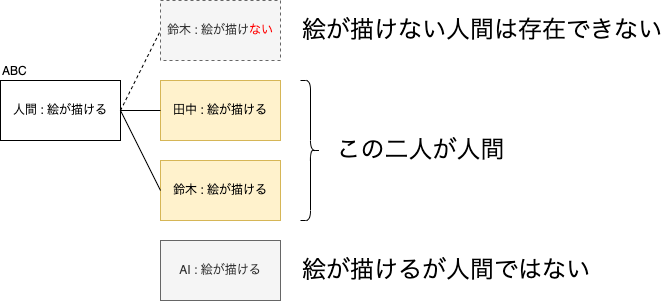

The diagram above was exported from draw.io. Its source (the exported page's mxGraphModel, read from the mxfile embedded in the PNG):
<mxGraphModel dx="763" dy="468" grid="1" gridSize="10" guides="1" tooltips="1" connect="1" arrows="1" fold="1" page="1" pageScale="1" pageWidth="827" pageHeight="1169" background="#FFFFFF" math="0" shadow="0">
  <root>
    <mxCell id="0" />
    <mxCell id="1" parent="0" />
    <mxCell id="2" value="人間 :&amp;nbsp;絵が描ける" style="rounded=0;whiteSpace=wrap;html=1;" parent="1" vertex="1">
      <mxGeometry x="40" y="200" width="120" height="60" as="geometry" />
    </mxCell>
    <mxCell id="3" value="鈴木 : 絵が描け&lt;font color=&quot;#ff0000&quot;&gt;ない&lt;/font&gt;" style="rounded=0;whiteSpace=wrap;html=1;dashed=1;fillColor=#f5f5f5;fontColor=#333333;strokeColor=#666666;" parent="1" vertex="1">
      <mxGeometry x="200" y="120" width="120" height="60" as="geometry" />
    </mxCell>
    <mxCell id="4" value="" style="endArrow=none;dashed=1;html=1;fontColor=#FF0000;exitX=1;exitY=0.5;exitDx=0;exitDy=0;entryX=0;entryY=0.5;entryDx=0;entryDy=0;" parent="1" source="2" target="3" edge="1">
      <mxGeometry width="50" height="50" relative="1" as="geometry">
        <mxPoint x="340" y="320" as="sourcePoint" />
        <mxPoint x="390" y="270" as="targetPoint" />
      </mxGeometry>
    </mxCell>
    <mxCell id="5" value="田中 : 絵が描ける" style="rounded=0;whiteSpace=wrap;html=1;fillColor=#fff2cc;strokeColor=#d6b656;" parent="1" vertex="1">
      <mxGeometry x="200" y="200" width="120" height="60" as="geometry" />
    </mxCell>
    <mxCell id="6" value="" style="endArrow=none;html=1;fontColor=#FF0000;exitX=1;exitY=0.5;exitDx=0;exitDy=0;entryX=0;entryY=0.5;entryDx=0;entryDy=0;" parent="1" source="2" target="5" edge="1">
      <mxGeometry width="50" height="50" relative="1" as="geometry">
        <mxPoint x="340" y="320" as="sourcePoint" />
        <mxPoint x="390" y="270" as="targetPoint" />
      </mxGeometry>
    </mxCell>
    <mxCell id="7" value="鈴木 : 絵が描ける" style="rounded=0;whiteSpace=wrap;html=1;fillColor=#fff2cc;strokeColor=#d6b656;" parent="1" vertex="1">
      <mxGeometry x="200" y="280" width="120" height="60" as="geometry" />
    </mxCell>
    <mxCell id="8" value="" style="endArrow=none;html=1;fontColor=#FF0000;exitX=1;exitY=0.5;exitDx=0;exitDy=0;entryX=0;entryY=0.5;entryDx=0;entryDy=0;" parent="1" source="2" target="7" edge="1">
      <mxGeometry width="50" height="50" relative="1" as="geometry">
        <mxPoint x="340" y="320" as="sourcePoint" />
        <mxPoint x="390" y="270" as="targetPoint" />
      </mxGeometry>
    </mxCell>
    <mxCell id="9" value="AI : 絵が描ける" style="rounded=0;whiteSpace=wrap;html=1;fillColor=#f5f5f5;fontColor=#333333;strokeColor=#666666;" parent="1" vertex="1">
      <mxGeometry x="200" y="360" width="120" height="60" as="geometry" />
    </mxCell>
    <mxCell id="10" value="" style="shape=curlyBracket;whiteSpace=wrap;html=1;rounded=1;flipH=1;labelPosition=right;verticalLabelPosition=middle;align=left;verticalAlign=middle;fontColor=#FF0000;" parent="1" vertex="1">
      <mxGeometry x="340" y="200" width="20" height="140" as="geometry" />
    </mxCell>
    <mxCell id="11" value="この二人が人間" style="text;strokeColor=none;fillColor=none;html=1;fontSize=24;fontStyle=0;verticalAlign=middle;align=center;fontColor=#000000;" parent="1" vertex="1">
      <mxGeometry x="370" y="250" width="180" height="40" as="geometry" />
    </mxCell>
    <mxCell id="12" value="絵が描けない人間は存在できない" style="text;strokeColor=none;fillColor=none;html=1;fontSize=24;fontStyle=0;verticalAlign=middle;align=left;fontColor=#000000;" parent="1" vertex="1">
      <mxGeometry x="340" y="130" width="370" height="40" as="geometry" />
    </mxCell>
    <mxCell id="13" value="絵が描けるが人間ではない" style="text;strokeColor=none;fillColor=none;html=1;fontSize=24;fontStyle=0;verticalAlign=middle;align=left;fontColor=#000000;" parent="1" vertex="1">
      <mxGeometry x="340" y="370" width="370" height="40" as="geometry" />
    </mxCell>
    <mxCell id="14" value="ABC" style="text;strokeColor=none;fillColor=none;html=1;fontSize=12;fontStyle=0;verticalAlign=bottom;align=left;fontColor=#000000;" parent="1" vertex="1">
      <mxGeometry x="40" y="180" width="40" height="20" as="geometry" />
    </mxCell>
  </root>
</mxGraphModel>